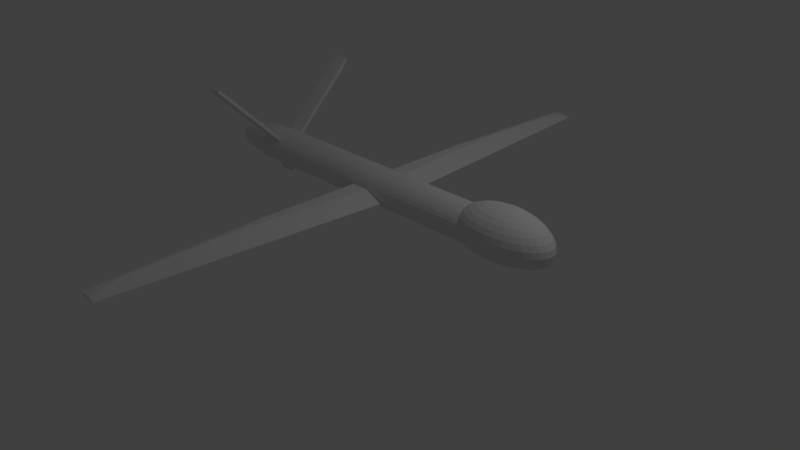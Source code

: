 # Source: UAV.blend  (saved by Blender 2.76.0; exported with 4.5.12 LTS)
import bpy
from mathutils import Matrix  # noqa: F401  (used for matrix-valued properties, if any)

bpy.ops.wm.read_factory_settings(use_empty=True)
scene = bpy.context.scene
scene.name = 'Scene'

# ---- collections
col_collection_1 = bpy.data.collections.new('Collection 1'); scene.collection.children.link(col_collection_1)

# ---- world
world_world = bpy.data.worlds.new('World'); scene.world = world_world
world_world.color = (0.05088, 0.05088, 0.05088)
world_world.use_sun_shadow = False
world_world.sun_shadow_jitter_overblur = 0.0
world_world.cycles.sampling_method = 'MANUAL'
world_world.cycles.sample_map_resolution = 256

# ---- cameras
cam_camera = bpy.data.cameras.new('Camera')
cam_camera.clip_end = 100.0
cam_camera.lens = 35.0
cam_camera.sensor_width = 32.0
cam_camera.sensor_height = 18.0
cam_camera.ortho_scale = 7.314
cam_camera.dof.focus_distance = 0.0
cam_camera.dof.aperture_fstop = 128.0

# ---- lights
light_lamp = bpy.data.lights.new('Lamp', 'POINT')
light_lamp.transmission_factor = 0.0
light_lamp.cutoff_distance = 30.0
light_lamp.energy = 100.0
light_lamp.shadow_buffer_clip_start = 1.001
light_lamp.shadow_soft_size = 0.1
light_lamp.shadow_maximum_resolution = 0.006
light_lamp.use_absolute_resolution = True
light_lamp.cycles.use_multiple_importance_sampling = False

# ---- meshes
me_cube_014 = bpy.data.meshes.new('Cube.014')
me_cube_014.from_pydata([(-1.0, -1.0, -1.0), (-1.0, -1.0, 1.0), (-1.0, 1.0, -1.0), (-1.0, 1.0, 1.0), (1.0, -1.0, -1.0), (1.0, -1.0, 1.0), (1.0, 1.0, -1.0), (1.0, 1.0, 1.0)], [], [(1, 3, 2, 0), (3, 7, 6, 2), (7, 5, 4, 6), (5, 1, 0, 4), (0, 2, 6, 4), (5, 7, 3, 1)])
me_cube_014.use_remesh_preserve_volume = False
me_cube_014.use_remesh_preserve_attributes = False
me_cube_014.use_mirror_vertex_groups = False
me_cube_014.update()
me_cube_012 = bpy.data.meshes.new('Cube.012')
me_cube_012.from_pydata([(-1.0, -1.0, -1.0), (-1.0, -1.0, 1.0), (-1.0, 1.0, -1.0), (-1.0, 1.0, 1.0), (1.0, -1.0, -1.0), (1.0, -1.0, 1.0), (1.0, 1.0, -1.0), (1.0, 1.0, 1.0)], [], [(1, 3, 2, 0), (3, 7, 6, 2), (7, 5, 4, 6), (5, 1, 0, 4), (0, 2, 6, 4), (5, 7, 3, 1)])
me_cube_012.use_remesh_preserve_volume = False
me_cube_012.use_remesh_preserve_attributes = False
me_cube_012.use_mirror_vertex_groups = False
me_cube_012.update()
me_sphere_001 = bpy.data.meshes.new('Sphere.001')
me_sphere_001.from_pydata([(-0.8315, 0.0, 0.5556), (-0.7071, 0.0, 0.7071), (-0.6935, 0.1379, 0.7071), (-0.8155, 0.1622, 0.5556), (-0.9239, 0.0, 0.3827), (-0.9061, 0.1802, 0.3827), (-0.8155, -0.1622, 0.5556), (-0.6935, -0.1379, 0.7071), (-0.5556, 0.0, 0.8315), (-0.5449, 0.1084, 0.8315), (-0.6533, 0.2706, 0.7071), (-0.7682, 0.3182, 0.5556), (-0.9808, 0.0, 0.1951), (-0.9619, 0.1913, 0.1951), (-0.9061, -0.1802, 0.3827), (-0.8536, 0.3536, 0.3827), (-0.7682, -0.3182, 0.5556), (-0.6533, -0.2706, 0.7071), (-0.5449, -0.1084, 0.8315), (-0.3827, 0.0, 0.9239), (-0.3753, 0.07466, 0.9239), (-0.5133, 0.2126, 0.8315), (-0.5879, 0.3928, 0.7071), (-0.6913, 0.4619, 0.5556), (-1.0, 0.0, 0.0), (-0.9808, 0.1951, 0.0), (-0.9619, -0.1913, 0.1951), (-0.9061, 0.3753, 0.1951), (-0.8536, -0.3536, 0.3827), (-0.7682, 0.5133, 0.3827), (-0.6913, -0.4619, 0.5556), (-0.5879, -0.3928, 0.7071), (-0.5133, -0.2126, 0.8315), (-0.3753, -0.07466, 0.9239), (-0.1951, 0.0, 0.9808), (-0.1913, 0.03806, 0.9808), (-0.3536, 0.1464, 0.9239), (-0.4619, 0.3087, 0.8315), (-0.5, 0.5, 0.7071), (-0.5879, 0.5879, 0.5556), (-0.9808, 0.0, -0.1951), (-0.9619, 0.1913, -0.1951), (-0.9808, -0.1951, 0.0), (-0.9239, 0.3827, 0.0), (-0.9061, -0.3753, 0.1951), (-0.8155, 0.5449, 0.1951), (-0.7682, -0.5133, 0.3827), (-0.6533, 0.6533, 0.3827), (-0.5879, -0.5879, 0.5556), (-0.5, -0.5, 0.7071), (-0.4619, -0.3087, 0.8315), (-0.3536, -0.1464, 0.9239), (-0.1913, -0.03806, 0.9808), (4.768e-07, -3.01e-07, 1.0), (-0.1802, 0.07466, 0.9808), (-0.3182, 0.2126, 0.9239), (-0.3928, 0.3928, 0.8315), (-0.3928, 0.5879, 0.7071), (-0.4619, 0.6913, 0.5556), (-0.9239, 0.0, -0.3827), (-0.9061, 0.1802, -0.3827), (-0.9619, -0.1913, -0.1951), (-0.9061, 0.3753, -0.1951), (-0.9239, -0.3827, 0.0), (-0.8315, 0.5556, 0.0), (-0.8155, -0.5449, 0.1951), (-0.6935, 0.6935, 0.1951), (-0.6533, -0.6533, 0.3827), (-0.5133, 0.7682, 0.3827), (-0.4619, -0.6913, 0.5556), (-0.3928, -0.5879, 0.7071), (-0.3928, -0.3928, 0.8315), (-0.3182, -0.2126, 0.9239), (-0.1802, -0.07466, 0.9808), (-0.1622, 0.1084, 0.9808), (-0.2706, 0.2706, 0.9239), (-0.3087, 0.4619, 0.8315), (-0.2706, 0.6533, 0.7071), (-0.3182, 0.7682, 0.5556), (-0.8994, 0.0, -0.4286), (-0.8821, 0.1755, -0.4286), (-0.9061, -0.1802, -0.3827), (-0.8536, 0.3536, -0.3827), (-0.9061, -0.3753, -0.1951), (-0.8155, 0.5449, -0.1951), (-0.8315, -0.5556, 0.0), (-0.7071, 0.7071, 0.0), (-0.6935, -0.6935, 0.1951), (-0.5449, 0.8155, 0.1951), (-0.5133, -0.7682, 0.3827), (-0.3536, 0.8536, 0.3827), (-0.3182, -0.7682, 0.5556), (-0.2706, -0.6533, 0.7071), (-0.3087, -0.4619, 0.8315), (-0.2706, -0.2706, 0.9239), (-0.1622, -0.1084, 0.9808), (-0.1379, 0.1379, 0.9808), (-0.2126, 0.3182, 0.9239), (-0.2126, 0.5133, 0.8315), (-0.1379, 0.6935, 0.7071), (-0.1622, 0.8155, 0.5556), (-0.8821, -0.1755, -0.4286), (-0.8309, 0.3442, -0.4286), (-0.8536, -0.3536, -0.3827), (-0.7682, 0.5133, -0.3827), (-0.8155, -0.5449, -0.1951), (-0.6935, 0.6935, -0.1951), (-0.7071, -0.7071, 0.0), (-0.5556, 0.8315, 0.0), (-0.5449, -0.8155, 0.1951), (-0.3753, 0.9061, 0.1951), (-0.3536, -0.8536, 0.3827), (-0.1802, 0.9061, 0.3827), (-0.1622, -0.8155, 0.5556), (-0.1379, -0.6935, 0.7071), (-0.2126, -0.5133, 0.8315), (-0.2126, -0.3182, 0.9239), (-0.1379, -0.1379, 0.9808), (-0.1084, 0.1622, 0.9808), (-0.1464, 0.3536, 0.9239), (-0.1084, 0.5449, 0.8315), (4.768e-07, 0.7071, 0.7071), (4.768e-07, 0.8315, 0.5556), (-0.8309, -0.3442, -0.4286), (-0.7478, 0.4997, -0.4286), (-0.7682, -0.5133, -0.3827), (-0.6533, 0.6533, -0.3827), (-0.6935, -0.6935, -0.1951), (-0.5449, 0.8155, -0.1951), (-0.5556, -0.8315, 0.0), (-0.3827, 0.9239, 0.0), (-0.3753, -0.9061, 0.1951), (-0.1913, 0.9619, 0.1951), (-0.1802, -0.9061, 0.3827), (4.768e-07, 0.9239, 0.3827), (0.0, -0.8315, 0.5556), (4.768e-07, -0.7071, 0.7071), (-0.1084, -0.5449, 0.8315), (-0.1464, -0.3536, 0.9239), (-0.1084, -0.1622, 0.9808), (-0.07466, 0.1802, 0.9808), (-0.07466, 0.3753, 0.9239), (4.768e-07, 0.5556, 0.8315), (0.138, 0.6935, 0.7071), (0.1622, 0.8155, 0.5556), (-0.7478, -0.4997, -0.4286), (-0.6359, 0.6359, -0.4286), (-0.6533, -0.6533, -0.3827), (-0.5133, 0.7682, -0.3827), (-0.5449, -0.8155, -0.1951), (-0.3753, 0.9061, -0.1951), (-0.3827, -0.9239, 0.0), (-0.1951, 0.9808, 0.0), (-0.1913, -0.9619, 0.1951), (4.768e-07, 0.9808, 0.1951), (4.768e-07, -0.9239, 0.3827), (0.1802, 0.9061, 0.3827), (0.1622, -0.8155, 0.5556), (0.1379, -0.6935, 0.7071), (4.768e-07, -0.5556, 0.8315), (-0.07466, -0.3753, 0.9239), (-0.07466, -0.1802, 0.9808), (-0.03806, 0.1913, 0.9808), (4.768e-07, 0.3827, 0.9239), (0.1084, 0.5449, 0.8315), (0.2706, 0.6533, 0.7071), (0.3182, 0.7682, 0.5556), (-0.6359, -0.6359, -0.4286), (-0.4997, 0.7478, -0.4286), (-0.5133, -0.7682, -0.3827), (-0.3536, 0.8536, -0.3827), (-0.3753, -0.9061, -0.1951), (-0.1913, 0.9619, -0.1951), (-0.1951, -0.9808, 0.0), (4.768e-07, 1.0, 0.0), (0.0, -0.9808, 0.1951), (0.1913, 0.9619, 0.1951), (0.1802, -0.9061, 0.3827), (0.3536, 0.8536, 0.3827), (0.3182, -0.7682, 0.5556), (0.2706, -0.6533, 0.7071), (0.1084, -0.5449, 0.8315), (4.768e-07, -0.3827, 0.9239), (-0.03806, -0.1913, 0.9808), (4.768e-07, 0.1951, 0.9808), (0.07466, 0.3753, 0.9239), (0.2126, 0.5133, 0.8315), (0.3928, 0.5879, 0.7071), (0.4619, 0.6913, 0.5556), (-0.4997, -0.7478, -0.4286), (-0.3442, 0.8309, -0.4286), (-0.3536, -0.8536, -0.3827), (-0.1802, 0.9061, -0.3827), (-0.1913, -0.9619, -0.1951), (4.768e-07, 0.9808, -0.1951), (0.0, -1.0, 0.0), (0.1951, 0.9808, 0.0), (0.1913, -0.9619, 0.1951), (0.3753, 0.9061, 0.1951), (0.3536, -0.8536, 0.3827), (0.5133, 0.7682, 0.3827), (0.4619, -0.6913, 0.5556), (0.3928, -0.5879, 0.7071), (0.2126, -0.5133, 0.8315), (0.07466, -0.3753, 0.9239), (4.768e-07, -0.1951, 0.9808), (0.03806, 0.1913, 0.9808), (0.1464, 0.3536, 0.9239), (0.3087, 0.4619, 0.8315), (0.5, 0.5, 0.7071), (0.5879, 0.5879, 0.5556), (-0.3442, -0.8309, -0.4286), (-0.1755, 0.8821, -0.4286), (-0.1802, -0.9061, -0.3827), (4.768e-07, 0.9239, -0.3827), (0.0, -0.9808, -0.1951), (0.1913, 0.9619, -0.1951), (0.1951, -0.9808, 0.0), (0.3827, 0.9239, 0.0), (0.3753, -0.9061, 0.1951), (0.5449, 0.8155, 0.1951), (0.5133, -0.7682, 0.3827), (0.6533, 0.6533, 0.3827), (0.5879, -0.5879, 0.5556), (0.5, -0.5, 0.7071), (0.3087, -0.4619, 0.8315), (0.1464, -0.3536, 0.9239), (0.03806, -0.1913, 0.9808), (0.07466, 0.1802, 0.9808), (0.2126, 0.3182, 0.9239), (0.3928, 0.3928, 0.8315), (0.5879, 0.3928, 0.7071), (0.6913, 0.4619, 0.5556), (-0.1755, -0.8821, -0.4286), (4.768e-07, 0.8994, -0.4286), (4.768e-07, -0.9239, -0.3827), (0.1802, 0.9061, -0.3827), (0.1913, -0.9619, -0.1951), (0.3753, 0.9061, -0.1951), (0.3827, -0.9239, 0.0), (0.5556, 0.8315, 0.0), (0.5449, -0.8155, 0.1951), (0.6935, 0.6935, 0.1951), (0.6533, -0.6533, 0.3827), (0.7682, 0.5133, 0.3827), (0.6913, -0.4619, 0.5556), (0.5879, -0.3928, 0.7071), (0.3928, -0.3928, 0.8315), (0.2126, -0.3182, 0.9239), (0.07466, -0.1802, 0.9808), (0.1084, 0.1622, 0.9808), (0.2706, 0.2706, 0.9239), (0.4619, 0.3087, 0.8315), (0.6533, 0.2706, 0.7071), (0.7682, 0.3182, 0.5556), (4.768e-07, -0.8994, -0.4286), (0.1755, 0.8821, -0.4286), (0.1802, -0.9061, -0.3827), (0.3536, 0.8536, -0.3827), (0.3753, -0.9061, -0.1951), (0.5449, 0.8155, -0.1951), (0.5556, -0.8315, 0.0), (0.7071, 0.7071, 0.0), (0.6935, -0.6935, 0.1951), (0.8155, 0.5449, 0.1951), (0.7682, -0.5133, 0.3827), (0.8536, 0.3536, 0.3827), (0.7682, -0.3182, 0.5556), (0.6533, -0.2706, 0.7071), (0.4619, -0.3087, 0.8315), (0.2706, -0.2706, 0.9239), (0.1084, -0.1622, 0.9808), (0.138, 0.1379, 0.9808), (0.3182, 0.2126, 0.9239), (0.5133, 0.2126, 0.8315), (0.6935, 0.1379, 0.7071), (0.8155, 0.1622, 0.5556), (0.1755, -0.8821, -0.4286), (0.3442, 0.8309, -0.4286), (0.3536, -0.8536, -0.3827), (0.5133, 0.7682, -0.3827), (0.5449, -0.8155, -0.1951), (0.6935, 0.6935, -0.1951), (0.7071, -0.7071, 0.0), (0.8315, 0.5556, 0.0), (0.8155, -0.5449, 0.1951), (0.9061, 0.3753, 0.1951), (0.8536, -0.3536, 0.3827), (0.9061, 0.1802, 0.3827), (0.8155, -0.1622, 0.5556), (0.6935, -0.1379, 0.7071), (0.5133, -0.2126, 0.8315), (0.3182, -0.2126, 0.9239), (0.138, -0.1379, 0.9808), (0.1622, 0.1084, 0.9808), (0.3536, 0.1464, 0.9239), (0.5449, 0.1084, 0.8315), (0.7071, -2.584e-08, 0.7071), (0.8315, -8.544e-08, 0.5556), (0.3442, -0.8309, -0.4286), (0.4997, 0.7478, -0.4286), (0.5133, -0.7682, -0.3827), (0.6533, 0.6533, -0.3827), (0.6935, -0.6935, -0.1951), (0.8155, 0.5449, -0.1951), (0.8315, -0.5556, 0.0), (0.9239, 0.3827, 0.0), (0.9061, -0.3753, 0.1951), (0.9619, 0.1913, 0.1951), (0.9061, -0.1802, 0.3827), (0.9239, 6.357e-08, 0.3827), (0.5449, -0.1084, 0.8315), (0.3536, -0.1464, 0.9239), (0.1622, -0.1084, 0.9808), (0.1802, 0.07466, 0.9808), (0.3753, 0.07466, 0.9239), (0.5556, 2.632e-08, 0.8315), (0.4997, -0.7478, -0.4286), (0.6359, 0.6359, -0.4286), (0.6533, -0.6533, -0.3827), (0.7682, 0.5133, -0.3827), (0.8155, -0.5449, -0.1951), (0.9061, 0.3753, -0.1951), (0.9239, -0.3827, 0.0), (0.9808, 0.1951, 0.0), (0.9619, -0.1913, 0.1951), (0.9808, -8.544e-08, 0.1951), (0.3753, -0.07466, 0.9239), (0.1802, -0.07466, 0.9808), (0.1913, 0.03806, 0.9808), (0.3827, 4.122e-08, 0.9239), (0.6359, -0.6359, -0.4286), (0.7478, 0.4997, -0.4286), (0.7682, -0.5133, -0.3827), (0.8536, 0.3536, -0.3827), (0.9061, -0.3753, -0.1951), (0.9619, 0.1913, -0.1951), (0.9808, -0.1951, 0.0), (1.0, -1.003e-07, 0.0), (0.1913, -0.03806, 0.9808), (0.1951, -7.212e-09, 0.9808), (0.7478, -0.4997, -0.4286), (0.8309, 0.3442, -0.4286), (0.8536, -0.3536, -0.3827), (0.9061, 0.1802, -0.3827), (0.9619, -0.1913, -0.1951), (0.9808, -8.544e-08, -0.1951), (0.8309, -0.3442, -0.4286), (0.8821, 0.1755, -0.4286), (0.9061, -0.1802, -0.3827), (0.9239, 6.357e-08, -0.3827), (0.8821, -0.1755, -0.4286), (0.8994, 2.402e-08, -0.4286)], [], [(0, 1, 2, 3), (4, 0, 3, 5), (6, 7, 1, 0), (1, 8, 9, 2), (3, 2, 10, 11), (12, 4, 5, 13), (14, 6, 0, 4), (5, 3, 11, 15), (16, 17, 7, 6), (7, 18, 8, 1), (8, 19, 20, 9), (2, 9, 21, 10), (11, 10, 22, 23), (24, 12, 13, 25), (26, 14, 4, 12), (13, 5, 15, 27), (28, 16, 6, 14), (15, 11, 23, 29), (30, 31, 17, 16), (17, 32, 18, 7), (18, 33, 19, 8), (19, 34, 35, 20), (9, 20, 36, 21), (10, 21, 37, 22), (23, 22, 38, 39), (40, 24, 25, 41), (42, 26, 12, 24), (25, 13, 27, 43), (44, 28, 14, 26), (27, 15, 29, 45), (46, 30, 16, 28), (29, 23, 39, 47), (48, 49, 31, 30), (31, 50, 32, 17), (32, 51, 33, 18), (33, 52, 34, 19), (34, 53, 35), (20, 35, 54, 36), (21, 36, 55, 37), (22, 37, 56, 38), (39, 38, 57, 58), (59, 40, 41, 60), (61, 42, 24, 40), (41, 25, 43, 62), (63, 44, 26, 42), (43, 27, 45, 64), (65, 46, 28, 44), (45, 29, 47, 66), (67, 48, 30, 46), (47, 39, 58, 68), (69, 70, 49, 48), (49, 71, 50, 31), (50, 72, 51, 32), (51, 73, 52, 33), (52, 53, 34), (35, 53, 54), (36, 54, 74, 55), (37, 55, 75, 56), (38, 56, 76, 57), (58, 57, 77, 78), (79, 59, 60, 80), (81, 61, 40, 59), (60, 41, 62, 82), (83, 63, 42, 61), (62, 43, 64, 84), (85, 65, 44, 63), (64, 45, 66, 86), (87, 67, 46, 65), (66, 47, 68, 88), (89, 69, 48, 67), (68, 58, 78, 90), (91, 92, 70, 69), (70, 93, 71, 49), (71, 94, 72, 50), (72, 95, 73, 51), (73, 53, 52), (54, 53, 74), (55, 74, 96, 75), (56, 75, 97, 76), (57, 76, 98, 77), (78, 77, 99, 100), (101, 81, 59, 79), (80, 60, 82, 102), (103, 83, 61, 81), (82, 62, 84, 104), (105, 85, 63, 83), (84, 64, 86, 106), (107, 87, 65, 85), (86, 66, 88, 108), (109, 89, 67, 87), (88, 68, 90, 110), (111, 91, 69, 89), (90, 78, 100, 112), (113, 114, 92, 91), (92, 115, 93, 70), (93, 116, 94, 71), (94, 117, 95, 72), (95, 53, 73), (74, 53, 96), (75, 96, 118, 97), (76, 97, 119, 98), (77, 98, 120, 99), (100, 99, 121, 122), (123, 103, 81, 101), (102, 82, 104, 124), (125, 105, 83, 103), (104, 84, 106, 126), (127, 107, 85, 105), (106, 86, 108, 128), (129, 109, 87, 107), (108, 88, 110, 130), (131, 111, 89, 109), (110, 90, 112, 132), (133, 113, 91, 111), (112, 100, 122, 134), (135, 136, 114, 113), (114, 137, 115, 92), (115, 138, 116, 93), (116, 139, 117, 94), (117, 53, 95), (96, 53, 118), (97, 118, 140, 119), (98, 119, 141, 120), (99, 120, 142, 121), (122, 121, 143, 144), (145, 125, 103, 123), (124, 104, 126, 146), (147, 127, 105, 125), (126, 106, 128, 148), (149, 129, 107, 127), (128, 108, 130, 150), (151, 131, 109, 129), (130, 110, 132, 152), (153, 133, 111, 131), (132, 112, 134, 154), (155, 135, 113, 133), (134, 122, 144, 156), (157, 158, 136, 135), (136, 159, 137, 114), (137, 160, 138, 115), (138, 161, 139, 116), (139, 53, 117), (118, 53, 140), (119, 140, 162, 141), (120, 141, 163, 142), (121, 142, 164, 143), (144, 143, 165, 166), (167, 147, 125, 145), (146, 126, 148, 168), (169, 149, 127, 147), (148, 128, 150, 170), (171, 151, 129, 149), (150, 130, 152, 172), (173, 153, 131, 151), (152, 132, 154, 174), (175, 155, 133, 153), (154, 134, 156, 176), (177, 157, 135, 155), (156, 144, 166, 178), (179, 180, 158, 157), (158, 181, 159, 136), (159, 182, 160, 137), (160, 183, 161, 138), (161, 53, 139), (140, 53, 162), (141, 162, 184, 163), (142, 163, 185, 164), (143, 164, 186, 165), (166, 165, 187, 188), (189, 169, 147, 167), (168, 148, 170, 190), (191, 171, 149, 169), (170, 150, 172, 192), (193, 173, 151, 171), (172, 152, 174, 194), (195, 175, 153, 173), (174, 154, 176, 196), (197, 177, 155, 175), (176, 156, 178, 198), (199, 179, 157, 177), (178, 166, 188, 200), (201, 202, 180, 179), (180, 203, 181, 158), (181, 204, 182, 159), (182, 205, 183, 160), (183, 53, 161), (162, 53, 184), (163, 184, 206, 185), (164, 185, 207, 186), (165, 186, 208, 187), (188, 187, 209, 210), (211, 191, 169, 189), (190, 170, 192, 212), (213, 193, 171, 191), (192, 172, 194, 214), (215, 195, 173, 193), (194, 174, 196, 216), (217, 197, 175, 195), (196, 176, 198, 218), (219, 199, 177, 197), (198, 178, 200, 220), (221, 201, 179, 199), (200, 188, 210, 222), (223, 224, 202, 201), (202, 225, 203, 180), (203, 226, 204, 181), (204, 227, 205, 182), (205, 53, 183), (184, 53, 206), (185, 206, 228, 207), (186, 207, 229, 208), (187, 208, 230, 209), (210, 209, 231, 232), (233, 213, 191, 211), (212, 192, 214, 234), (235, 215, 193, 213), (214, 194, 216, 236), (237, 217, 195, 215), (216, 196, 218, 238), (239, 219, 197, 217), (218, 198, 220, 240), (241, 221, 199, 219), (220, 200, 222, 242), (243, 223, 201, 221), (222, 210, 232, 244), (245, 246, 224, 223), (224, 247, 225, 202), (225, 248, 226, 203), (226, 249, 227, 204), (227, 53, 205), (206, 53, 228), (207, 228, 250, 229), (208, 229, 251, 230), (209, 230, 252, 231), (232, 231, 253, 254), (255, 235, 213, 233), (234, 214, 236, 256), (257, 237, 215, 235), (236, 216, 238, 258), (259, 239, 217, 237), (238, 218, 240, 260), (261, 241, 219, 239), (240, 220, 242, 262), (263, 243, 221, 241), (242, 222, 244, 264), (265, 245, 223, 243), (244, 232, 254, 266), (267, 268, 246, 245), (246, 269, 247, 224), (247, 270, 248, 225), (248, 271, 249, 226), (249, 53, 227), (228, 53, 250), (229, 250, 272, 251), (230, 251, 273, 252), (231, 252, 274, 253), (254, 253, 275, 276), (277, 257, 235, 255), (256, 236, 258, 278), (279, 259, 237, 257), (258, 238, 260, 280), (281, 261, 239, 259), (260, 240, 262, 282), (283, 263, 241, 261), (262, 242, 264, 284), (285, 265, 243, 263), (264, 244, 266, 286), (287, 267, 245, 265), (266, 254, 276, 288), (289, 290, 268, 267), (268, 291, 269, 246), (269, 292, 270, 247), (270, 293, 271, 248), (271, 53, 249), (250, 53, 272), (251, 272, 294, 273), (252, 273, 295, 274), (253, 274, 296, 275), (276, 275, 297, 298), (299, 279, 257, 277), (278, 258, 280, 300), (301, 281, 259, 279), (280, 260, 282, 302), (303, 283, 261, 281), (282, 262, 284, 304), (305, 285, 263, 283), (284, 264, 286, 306), (307, 287, 265, 285), (286, 266, 288, 308), (309, 289, 267, 287), (288, 276, 298, 310), (298, 297, 290, 289), (290, 311, 291, 268), (291, 312, 292, 269), (292, 313, 293, 270), (293, 53, 271), (272, 53, 294), (273, 294, 314, 295), (274, 295, 315, 296), (275, 296, 316, 297), (317, 301, 279, 299), (300, 280, 302, 318), (319, 303, 281, 301), (302, 282, 304, 320), (321, 305, 283, 303), (304, 284, 306, 322), (323, 307, 285, 305), (306, 286, 308, 324), (325, 309, 287, 307), (308, 288, 310, 326), (310, 298, 289, 309), (297, 316, 311, 290), (311, 327, 312, 291), (312, 328, 313, 292), (313, 53, 293), (294, 53, 314), (295, 314, 329, 315), (296, 315, 330, 316), (331, 319, 301, 317), (318, 302, 320, 332), (333, 321, 303, 319), (320, 304, 322, 334), (335, 323, 305, 321), (322, 306, 324, 336), (337, 325, 307, 323), (324, 308, 326, 338), (326, 310, 309, 325), (316, 330, 327, 311), (327, 339, 328, 312), (328, 53, 313), (314, 53, 329), (315, 329, 340, 330), (341, 333, 319, 331), (332, 320, 334, 342), (343, 335, 321, 333), (334, 322, 336, 344), (345, 337, 323, 335), (336, 324, 338, 346), (338, 326, 325, 337), (330, 340, 339, 327), (339, 53, 328), (329, 53, 340), (347, 343, 333, 341), (342, 334, 344, 348), (349, 345, 335, 343), (344, 336, 346, 350), (346, 338, 337, 345), (340, 53, 339), (351, 349, 343, 347), (348, 344, 350, 352), (350, 346, 345, 349), (352, 350, 349, 351), (167, 145, 123, 101, 79, 80, 102, 124, 146, 168, 190, 212, 234, 256, 278, 300, 318, 332, 342, 348, 352, 351, 347, 341, 331, 317, 299, 277, 255, 233, 211, 189)])
me_sphere_001.use_remesh_preserve_volume = False
me_sphere_001.use_remesh_preserve_attributes = False
me_sphere_001.use_mirror_vertex_groups = False
me_sphere_001.update()
me_cube_003 = bpy.data.meshes.new('Cube.003')
me_cube_003.from_pydata([(-1.0, -0.8945, -0.04673), (-1.0, 0.226, 1.0), (-1.0, 1.0, 1.0), (-1.0, 1.0, -1.0), (-1.0, -1.0, -1.0), (-1.0, -1.0, -0.4159), (-0.536, -0.919, -0.1324), (-0.4251, -1.0, -0.4159), (-0.7328, -0.1558, 1.0), (-0.7485, -0.7637, 0.4112), (-0.08622, 1.0, 1.0), (1.0, 1.0, -0.9719), (1.0, 1.0, -1.0), (-0.1034, -1.0, -1.0), (1.0, 0.9724, -1.0), (-0.5695, -0.8945, -0.04673), (-0.6655, -0.8243, 0.1989)], [], [(0, 1, 2, 3, 4, 5), (6, 0, 5, 7), (8, 1, 0, 9), (10, 2, 1, 8), (11, 12, 3, 2, 10), (13, 4, 3, 12, 14), (7, 5, 4, 13), (15, 0, 6), (9, 0, 16), (14, 12, 11), (16, 0, 15), (13, 14, 11, 10, 8, 9, 16, 15, 6, 7)])
me_cube_003.use_remesh_preserve_volume = False
me_cube_003.use_remesh_preserve_attributes = False
me_cube_003.use_mirror_vertex_groups = False
me_cube_003.update()
me_cube_002 = bpy.data.meshes.new('Cube.002')
me_cube_002.from_pydata([(-1.0, 1.0, -0.4159), (-1.0, 1.0, -1.0), (-1.0, -1.0, -1.0), (-1.0, -1.0, 1.0), (-1.0, -0.226, 1.0), (-1.0, 0.8945, -0.04673), (-0.4638, 0.9717, -0.3169), (-0.5695, 0.8945, -0.04673), (-0.1034, 1.0, -1.0), (-0.4251, 1.0, -0.4159), (1.0, -0.9724, -1.0), (1.0, -1.0, -1.0), (-0.08622, -1.0, 1.0), (1.0, -1.0, -0.9719), (-0.09622, -0.9821, 1.0), (-0.7328, 0.1558, 1.0), (-0.7485, 0.7637, 0.4112), (1.0, -0.9725, -0.9998)], [], [(0, 1, 2, 3, 4, 5), (6, 0, 5, 7), (8, 1, 0, 9), (10, 11, 2, 1, 8), (12, 3, 2, 11, 13), (14, 15, 4, 3, 12), (16, 5, 4, 15), (9, 0, 6), (7, 5, 16), (13, 11, 10, 17), (10, 8, 9, 6, 7, 16, 15), (15, 14, 17, 10), (13, 17, 14, 12)])
me_cube_002.use_remesh_preserve_volume = False
me_cube_002.use_remesh_preserve_attributes = False
me_cube_002.use_mirror_vertex_groups = False
me_cube_002.update()
me_cylinder_001 = bpy.data.meshes.new('Cylinder.001')
me_cylinder_001.from_pydata([(2.384e-07, 1.0, -0.78), (0.0, 1.0, 1.0), (0.1951, 0.9808, 1.0), (0.1951, 0.9808, -0.78), (0.1951, 0.9808, -0.78), (-0.1951, 0.9808, -0.78), (-0.1951, 0.9808, 1.0), (0.44, 0.8932, 1.0), (0.3827, 0.9239, 1.0), (-0.3827, 0.9239, 1.0), (-0.5556, 0.8315, 1.0), (-0.7071, 0.7071, 1.0), (-0.8315, 0.5556, 1.0), (-0.9239, 0.3827, 1.0), (-0.9808, 0.1951, 1.0), (-1.0, 9.656e-07, 1.0), (-0.9808, -0.1951, 1.0), (-0.9239, -0.3827, 1.0), (-0.8315, -0.5556, 1.0), (-0.7071, -0.7071, 1.0), (-0.5556, -0.8315, 1.0), (-0.3827, -0.9239, 1.0), (-0.1951, -0.9808, 1.0), (-4.768e-07, -1.0, 1.0), (0.1951, -0.9808, 1.0), (0.3827, -0.9239, 1.0), (0.44, -0.8932, 1.0), (0.3827, 0.9239, -0.78), (0.3827, 0.9239, -0.78), (-0.3827, 0.9239, -0.78), (-0.1951, 0.9808, -0.78), (0.44, -0.8932, -0.78), (0.44, -0.6585, -0.91), (0.44, -0.4731, -1.0), (0.44, 0.4731, -1.0), (0.44, 0.6585, -0.91), (0.44, 0.8932, -0.78), (-0.5556, 0.8315, -0.78), (-0.3827, 0.9239, -0.78), (-0.7071, 0.7071, -0.78), (-0.5556, 0.8315, -0.78), (-0.8315, 0.5556, -0.78), (-0.7071, 0.7071, -0.78), (-0.9239, 0.3827, -0.78), (-0.8315, 0.5556, -0.78), (-0.9808, 0.1951, -0.78), (-0.9239, 0.3827, -0.78), (-1.0, 9.656e-07, -0.78), (-0.9808, 0.1951, -0.78), (-0.9808, -0.1951, -0.78), (-1.0, 7.55e-08, -0.78), (-0.9239, -0.3827, -0.78), (-0.9808, -0.1951, -0.78), (-0.8315, -0.5556, -0.78), (-0.9239, -0.3827, -0.78), (-0.7071, -0.7071, -0.78), (-0.8315, -0.5556, -0.78), (-0.5556, -0.8315, -0.78), (-0.7071, -0.7071, -0.78), (-0.3827, -0.9239, -0.78), (-0.5556, -0.8315, -0.78), (-0.1951, -0.9808, -0.78), (-0.3827, -0.9239, -0.78), (-4.768e-07, -1.0, -0.78), (-0.1951, -0.9808, -0.78), (0.1951, -0.9808, -0.78), (4.768e-07, -1.0, -0.78), (0.3827, -0.9239, -0.78), (0.1951, -0.9808, -0.78), (0.3827, -0.9239, -0.78), (0.36, -0.5388, -1.0), (0.248, -0.5987, -1.0), (0.1264, -0.6355, -1.0), (7.153e-07, -0.648, -1.0), (-0.1264, -0.6355, -1.0), (-0.248, -0.5987, -1.0), (-0.36, -0.5388, -1.0), (-0.4582, -0.4582, -1.0), (-0.5388, -0.36, -1.0), (-0.5987, -0.248, -1.0), (-0.6355, -0.1264, -1.0), (-0.648, 4.892e-08, -1.0), (-0.6355, 0.1264, -1.0), (-0.5987, 0.248, -1.0), (-0.5388, 0.36, -1.0), (-0.4582, 0.4582, -1.0), (-0.36, 0.5388, -1.0), (-0.248, 0.5987, -1.0), (-0.1264, 0.6355, -1.0), (4.768e-07, 0.648, -1.0), (0.1264, 0.6355, -1.0), (0.248, 0.5987, -1.0), (0.36, 0.5388, -1.0)], [], [(0, 1, 2, 3, 4), (5, 6, 1, 0), (7, 8, 2, 1, 6, 9, 10, 11, 12, 13, 14, 15, 16, 17, 18, 19, 20, 21, 22, 23, 24, 25, 26), (3, 2, 8, 27, 28), (29, 9, 6, 5, 30), (7, 26, 31, 32, 33, 34, 35, 36), (27, 8, 7, 36), (37, 10, 9, 29, 38), (39, 11, 10, 37, 40), (41, 12, 11, 39, 42), (43, 13, 12, 41, 44), (45, 14, 13, 43, 46), (47, 15, 14, 45, 48), (49, 16, 15, 47, 50), (51, 17, 16, 49, 52), (53, 18, 17, 51, 54), (55, 19, 18, 53, 56), (57, 20, 19, 55, 58), (59, 21, 20, 57, 60), (61, 22, 21, 59, 62), (63, 23, 22, 61, 64), (65, 24, 23, 63, 66), (67, 25, 24, 65, 68), (26, 25, 67, 69, 31), (34, 33, 70, 71, 72, 73, 74, 75, 76, 77, 78, 79, 80, 81, 82, 83, 84, 85, 86, 87, 88, 89, 90, 91, 92), (4, 3, 28, 91, 90), (0, 4, 90, 89), (28, 27, 36, 35, 92, 91), (30, 5, 0, 89, 88), (35, 34, 92), (38, 29, 30, 88, 87), (40, 37, 38, 87, 86), (42, 39, 40, 86, 85), (44, 41, 42, 85, 84), (46, 43, 44, 84, 83), (48, 45, 46, 83, 82), (50, 47, 48, 82, 81), (52, 49, 50, 81, 80), (54, 51, 52, 80, 79), (56, 53, 54, 79, 78), (58, 55, 56, 78, 77), (60, 57, 58, 77, 76), (62, 59, 60, 76, 75), (64, 61, 62, 75, 74), (66, 63, 64, 74, 73), (68, 65, 66, 73, 72), (69, 67, 68, 72, 71), (32, 31, 69, 71, 70), (70, 33, 32)])
me_cylinder_001.use_remesh_preserve_volume = False
me_cylinder_001.use_remesh_preserve_attributes = False
me_cylinder_001.use_mirror_vertex_groups = False
me_cylinder_001.update()
me_cube_013 = bpy.data.meshes.new('Cube.013')
me_cube_013.from_pydata([(-1.0, -1.0, -1.0), (-1.0, -1.0, 1.0), (-1.0, 1.0, -1.0), (-1.0, 1.0, 1.0), (1.0, -1.0, -1.0), (1.0, -1.0, 1.0), (1.0, 1.0, -1.0), (1.0, 1.0, 1.0)], [], [(1, 3, 2, 0), (3, 7, 6, 2), (7, 5, 4, 6), (5, 1, 0, 4), (0, 2, 6, 4), (5, 7, 3, 1)])
me_cube_013.use_remesh_preserve_volume = False
me_cube_013.use_remesh_preserve_attributes = False
me_cube_013.use_mirror_vertex_groups = False
me_cube_013.update()

# ---- objects
ob_cube_004 = bpy.data.objects.new('Cube.004', me_cube_014)
ob_cube = bpy.data.objects.new('Cube', me_cube_012)
ob_sphere = bpy.data.objects.new('Sphere', me_sphere_001)
ob_lamp = bpy.data.objects.new('Lamp', light_lamp)
ob_camera = bpy.data.objects.new('Camera', cam_camera)
ob_cube_002 = bpy.data.objects.new('Cube.002', me_cube_003)
ob_cube_001 = bpy.data.objects.new('Cube.001', me_cube_002)
ob_cylinder_001 = bpy.data.objects.new('Cylinder.001', me_cylinder_001)
ob_cube_003 = bpy.data.objects.new('Cube.003', me_cube_013)

# ---- transforms, parenting, visibility, modifiers, constraints
ob_cube_004.location = (-1.75, 0.0, 0.8)
ob_cube_004.scale = (0.125, 0.025, 0.125)
ob_cube_004.lineart.crease_threshold = 0.0
_m = ob_cube_004.modifiers.new('Bevel', 'BEVEL')
_m.width = 0.25
_m.width_pct = 0.25
_m.limit_method = 'NONE'
_m.spread = 0.0
ob_cube.location = (-1.75, -0.5, 1.5)
ob_cube.rotation_euler = (-0.7854, 0.0, 0.0)
ob_cube.scale = (0.125, 0.75, 0.025)
ob_cube.lineart.crease_threshold = 0.0
_m = ob_cube.modifiers.new('Bevel', 'BEVEL')
_m.width = 0.2
_m.width_pct = 0.2
_m.limit_method = 'NONE'
_m.spread = 0.0
ob_sphere.location = (2.14, 0.0, 1.04)
ob_sphere.scale = (0.65, 0.35, 0.35)
ob_sphere.lineart.crease_threshold = 0.0
ob_lamp.location = (4.076, 1.005, 5.904)
ob_lamp.rotation_euler = (0.6503, 0.05522, 1.866)
ob_lamp.lock_rotations_4d = False
ob_lamp.empty_display_type = 'ARROWS'
ob_lamp.color = (0.0, 0.0, 0.0, 0.0)
ob_lamp.lineart.crease_threshold = 0.0
ob_camera.location = (7.481, -6.508, 5.344)
ob_camera.rotation_euler = (1.109, 0.01082, 0.8149)
ob_camera.lock_rotations_4d = False
ob_camera.empty_display_type = 'ARROWS'
ob_camera.color = (0.0, 0.0, 0.0, 0.0)
ob_camera.display_type = 'WIRE'
ob_camera.lineart.crease_threshold = 0.0
ob_cube_002.location = (0.2, -2.0, 1.0)
ob_cube_002.scale = (0.25, 1.75, 0.05)
ob_cube_002.lineart.crease_threshold = 0.0
ob_cube_001.location = (0.2, 2.0, 1.0)
ob_cube_001.scale = (0.25, 1.75, 0.05)
ob_cube_001.lineart.crease_threshold = 0.0
ob_cylinder_001.location = (0.0, 0.0, 1.0)
ob_cylinder_001.rotation_euler = (0.0, 1.571, 0.0)
ob_cylinder_001.scale = (0.25, 0.25, 2.5)
ob_cylinder_001.lineart.crease_threshold = 0.0
ob_cube_003.location = (-1.75, 0.5, 1.5)
ob_cube_003.rotation_euler = (0.7854, 0.0, 0.0)
ob_cube_003.scale = (0.125, 0.75, 0.025)
ob_cube_003.lineart.crease_threshold = 0.0
_m = ob_cube_003.modifiers.new('Bevel', 'BEVEL')
_m.width = 0.2
_m.width_pct = 0.2
_m.limit_method = 'NONE'
_m.spread = 0.0

# ---- collection membership
col_collection_1.objects.link(ob_cube_004)
col_collection_1.objects.link(ob_cube)
col_collection_1.objects.link(ob_sphere)
col_collection_1.objects.link(ob_lamp)
col_collection_1.objects.link(ob_camera)
col_collection_1.objects.link(ob_cube_002)
col_collection_1.objects.link(ob_cube_001)
col_collection_1.objects.link(ob_cylinder_001)
col_collection_1.objects.link(ob_cube_003)

# ---- scene / render settings (as saved in the file)
scene.camera = ob_camera
scene.frame_start = 1; scene.frame_end = 250; scene.frame_set(1)
scene.render.engine = 'BLENDER_EEVEE_NEXT'
scene.render.resolution_percentage = 50
scene.render.dither_intensity = 0.0
scene.cycles.use_denoising = False
scene.cycles.samples = 10
scene.cycles.sampling_pattern = 'TABULATED_SOBOL'
scene.cycles.light_sampling_threshold = 0.0
scene.cycles.use_adaptive_sampling = False
scene.cycles.use_light_tree = False
scene.cycles.blur_glossy = 0.0
scene.cycles.pixel_filter_type = 'GAUSSIAN'
scene.cycles.sample_clamp_indirect = 0.0
scene.view_settings.view_transform = 'Standard'
bpy.context.view_layer.update()

